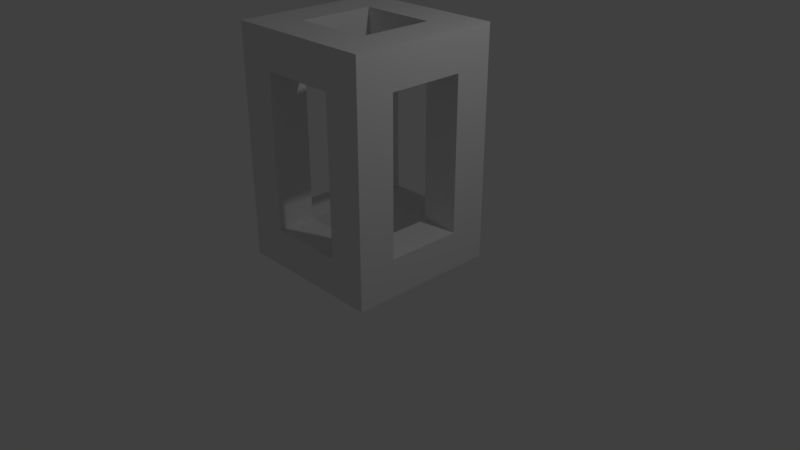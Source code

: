 # Source: boxborderdesign.blend  (saved by Blender 2.79.0; exported with 4.5.12 LTS)
import bpy
from mathutils import Matrix  # noqa: F401  (used for matrix-valued properties, if any)

bpy.ops.wm.read_factory_settings(use_empty=True)
scene = bpy.context.scene
scene.name = 'Scene'

# ---- collections
col_collection_1 = bpy.data.collections.new('Collection 1'); scene.collection.children.link(col_collection_1)

# ---- world
world_world = bpy.data.worlds.new('World'); scene.world = world_world
world_world.color = (0.05088, 0.05088, 0.05088)
world_world.use_sun_shadow = False
world_world.sun_shadow_jitter_overblur = 0.0
world_world.cycles.sampling_method = 'MANUAL'

# ---- cameras
cam_camera = bpy.data.cameras.new('Camera')
cam_camera.clip_end = 100.0
cam_camera.lens = 35.0
cam_camera.sensor_width = 32.0
cam_camera.sensor_height = 18.0
cam_camera.ortho_scale = 7.314
cam_camera.dof.focus_distance = 0.0
cam_camera.dof.aperture_fstop = 128.0

# ---- lights
light_lamp = bpy.data.lights.new('Lamp', 'POINT')
light_lamp.transmission_factor = 0.0
light_lamp.cutoff_distance = 30.0
light_lamp.energy = 100.0
light_lamp.shadow_buffer_clip_start = 1.001
light_lamp.shadow_soft_size = 0.1
light_lamp.shadow_maximum_resolution = 0.006
light_lamp.use_absolute_resolution = True

# ---- meshes
me_plane = bpy.data.meshes.new('Plane')
me_plane.from_pydata([(-1.0, -1.0, 0.0), (1.0, -1.0, 0.0), (-1.0, 1.0, 0.0), (1.0, 1.0, 0.0), (-1.0, 0.0, 0.0), (0.0, -1.0, 0.0), (1.0, 0.0, 0.0), (0.0, 1.0, 0.0), (-0.5, 1.0, 1.0), (-1.0, -0.5, 0.0), (0.5, -1.0, 0.0), (1.0, 0.5, 0.0), (-0.5, 1.0, 0.0), (-1.0, 0.5, 0.0), (-0.5, -1.0, 0.0), (1.0, -0.5, 0.0), (0.5, 1.0, 0.0), (0.0, 0.5, 0.0), (0.0, -0.5, 0.0), (-0.5, 0.0, 0.0), (0.5, 0.0, 0.0), (0.5, -0.5, 0.0), (-0.5, -0.5, 0.0), (-0.5, 0.5, 0.0), (0.5, 0.5, 0.0), (-1.0, -0.5, 0.5), (-1.0, -1.0, 0.5), (0.5, -1.0, 0.5), (1.0, -1.0, 0.5), (1.0, 0.5, 0.5), (1.0, 1.0, 0.5), (-0.5, 1.0, 0.5), (-1.0, 1.0, 0.5), (-1.0, 0.5, 0.5), (-1.0, 0.0, 0.5), (-0.5, -1.0, 0.5), (0.0, -1.0, 0.5), (1.0, -0.5, 0.5), (1.0, 0.0, 0.5), (0.5, 1.0, 0.5), (0.0, 1.0, 0.5), (0.0, 0.5, 0.5), (-0.5, 0.0, 0.5), (0.0, -0.5, 0.5), (0.5, 0.0, 0.5), (0.5, -0.5, 0.5), (-0.5, -0.5, 0.5), (-0.5, 0.5, 0.5), (0.5, 0.5, 0.5), (-1.0, -0.5, 1.5), (-1.0, -1.0, 1.5), (0.5, -1.0, 1.5), (1.0, -1.0, 1.5), (1.0, 0.5, 1.5), (1.0, 1.0, 1.5), (-0.5, 1.0, 1.5), (-1.0, 1.0, 1.5), (-1.0, 0.5, 1.5), (-0.5, -1.0, 1.5), (1.0, -0.5, 1.5), (0.5, 1.0, 1.5), (0.5, -0.5, 1.5), (-0.5, -0.5, 1.5), (-0.5, 0.5, 1.5), (0.5, 0.5, 1.5), (-1.0, -0.5, 2.499), (-1.0, -1.0, 2.499), (0.5, -1.0, 2.499), (1.0, -1.0, 2.499), (1.0, 0.5, 2.499), (1.0, 1.0, 2.499), (-0.5, 1.0, 2.499), (-1.0, 1.0, 2.499), (-1.0, 0.5, 2.499), (-0.5, -1.0, 2.499), (1.0, -0.5, 2.499), (0.5, 1.0, 2.499), (0.5, -0.5, 2.499), (-0.5, -0.5, 2.499), (-0.5, 0.5, 2.499), (0.5, 0.5, 2.499), (-1.0, -0.5, 2.999), (-1.0, -1.0, 2.999), (0.5, -1.0, 2.999), (1.0, -1.0, 2.999), (1.0, 0.5, 2.999), (1.0, 1.0, 2.999), (-0.5, 1.0, 2.999), (-1.0, 1.0, 2.999), (-1.0, 0.5, 2.999), (-0.5, -1.0, 2.999), (1.0, -0.5, 2.999), (0.5, 1.0, 2.999), (0.5, -0.5, 2.999), (-0.5, -0.5, 2.999), (-0.5, 0.5, 2.999), (0.5, 0.5, 2.999), (0.0, -1.0, 2.499), (0.0, -0.5, 2.499), (0.0, -1.0, 2.999), (0.0, -0.5, 2.999), (-0.5, 0.0, 2.499), (-1.0, 0.0, 2.499), (-0.5, 0.0, 2.999), (-1.0, 0.0, 2.999), (1.0, 0.0, 2.499), (0.5, 0.0, 2.499), (1.0, 0.0, 2.999), (0.5, 0.0, 2.999), (0.0, 0.5, 2.499), (0.0, 1.0, 2.499), (0.0, 0.5, 2.999), (0.0, 1.0, 2.999), (-0.5, 0.5, 1.0), (-1.0, 0.5, 1.0), (-1.0, 1.0, 1.0), (1.0, 0.5, 1.0), (0.5, 0.5, 1.0), (1.0, 1.0, 1.0), (0.5, 1.0, 1.0), (-1.0, 1.0, 2.001), (-0.5, 1.0, 2.001), (-1.0, 0.5, 2.001), (-0.5, 0.5, 2.001), (1.0, 0.5, 2.001), (0.5, 0.5, 2.001), (1.0, 1.0, 2.001), (0.5, 1.0, 2.001), (0.5, -1.0, 2.001), (0.5, -0.5, 2.001), (1.0, -1.0, 2.001), (1.0, -0.5, 2.001), (0.5, -1.0, 1.0), (0.5, -0.5, 1.0), (1.0, -0.5, 1.0), (1.0, -1.0, 1.0), (-0.5, -0.5, 2.001), (-0.5, -1.0, 2.001), (-1.0, -0.5, 2.001), (-1.0, -1.0, 2.001), (-1.0, -0.5, 1.0), (-0.5, -0.5, 1.0), (-1.0, -1.0, 1.0), (-0.5, -1.0, 1.0)], [], [(12, 2, 32, 31), (0, 14, 35, 26), (47, 31, 8, 113), (11, 3, 30, 29), (32, 33, 114, 115), (20, 21, 45, 44), (18, 22, 46, 43), (2, 13, 33, 32), (10, 1, 28, 27), (17, 24, 48, 41), (7, 12, 31, 40), (9, 0, 26, 25), (33, 47, 113, 114), (24, 20, 44, 48), (31, 32, 115, 8), (16, 7, 40, 39), (133, 132, 51, 61), (47, 41, 40, 31), (45, 37, 38, 44), (36, 27, 45, 43), (113, 8, 55, 63), (25, 46, 42, 34), (117, 116, 53, 64), (35, 36, 43, 46), (141, 140, 49, 62), (34, 42, 47, 33), (41, 48, 39, 40), (44, 38, 29, 48), (1, 15, 37, 28), (19, 23, 47, 42), (21, 18, 43, 45), (13, 4, 34, 33), (3, 16, 39, 30), (4, 9, 25, 34), (14, 5, 36, 35), (23, 17, 41, 47), (5, 10, 27, 36), (22, 19, 42, 46), (15, 6, 38, 37), (6, 11, 29, 38), (131, 129, 77, 75), (128, 130, 68, 67), (129, 128, 67, 77), (125, 124, 69, 80), (115, 114, 57, 56), (140, 142, 50, 49), (142, 143, 58, 50), (114, 113, 63, 57), (134, 133, 61, 59), (132, 135, 52, 51), (135, 134, 59, 52), (116, 118, 54, 53), (118, 119, 60, 54), (119, 117, 64, 60), (143, 141, 62, 58), (8, 115, 56, 55), (70, 76, 92, 86), (92, 76, 110, 112), (68, 75, 91, 84), (94, 78, 101, 103), (124, 126, 70, 69), (137, 136, 78, 74), (121, 120, 72, 71), (136, 138, 65, 78), (120, 122, 73, 72), (123, 121, 71, 79), (139, 137, 74, 66), (122, 123, 79, 73), (130, 131, 75, 68), (127, 125, 80, 76), (126, 127, 76, 70), (138, 139, 66, 65), (96, 85, 86, 92), (83, 84, 91, 93), (82, 90, 94, 81), (89, 95, 87, 88), (65, 66, 82, 81), (85, 96, 108, 107), (83, 93, 100, 99), (67, 68, 84, 83), (75, 77, 106, 105), (69, 70, 86, 85), (94, 90, 99, 100), (71, 72, 88, 87), (78, 65, 102, 101), (72, 73, 89, 88), (87, 95, 111, 112), (66, 74, 90, 82), (78, 94, 100, 98), (67, 83, 99, 97), (74, 78, 98, 97), (77, 67, 97, 98), (90, 74, 97, 99), (93, 77, 98, 100), (89, 73, 102, 104), (65, 81, 104, 102), (95, 89, 104, 103), (81, 94, 103, 104), (79, 95, 103, 101), (73, 79, 101, 102), (96, 80, 106, 108), (93, 91, 107, 108), (91, 75, 105, 107), (77, 93, 108, 106), (80, 69, 105, 106), (69, 85, 107, 105), (76, 80, 109, 110), (79, 71, 110, 109), (71, 87, 112, 110), (80, 96, 111, 109), (95, 79, 109, 111), (96, 92, 112, 111), (6, 15, 21, 20), (6, 20, 24, 11), (11, 24, 16, 3), (16, 24, 17, 7), (7, 17, 23, 12), (12, 23, 13, 2), (13, 23, 19, 4), (4, 19, 22, 9), (9, 22, 14, 0), (14, 22, 18, 5), (5, 18, 21, 10), (10, 21, 15, 1), (39, 48, 117, 119), (30, 39, 119, 118), (29, 30, 118, 116), (48, 29, 116, 117), (57, 63, 123, 122), (63, 55, 121, 123), (56, 57, 122, 120), (55, 56, 120, 121), (54, 60, 127, 126), (60, 64, 125, 127), (53, 54, 126, 124), (64, 53, 124, 125), (52, 59, 131, 130), (61, 51, 128, 129), (51, 52, 130, 128), (59, 61, 129, 131), (28, 37, 134, 135), (27, 28, 135, 132), (37, 45, 133, 134), (45, 27, 132, 133), (49, 50, 139, 138), (50, 58, 137, 139), (62, 49, 138, 136), (58, 62, 136, 137), (35, 46, 141, 143), (26, 35, 143, 142), (25, 26, 142, 140), (46, 25, 140, 141)])
me_plane.use_remesh_preserve_volume = False
me_plane.use_remesh_preserve_attributes = False
me_plane.use_mirror_vertex_groups = False
me_plane.update()

# ---- objects
ob_plane = bpy.data.objects.new('Plane', me_plane)
ob_lamp = bpy.data.objects.new('Lamp', light_lamp)
ob_camera = bpy.data.objects.new('Camera', cam_camera)

# ---- transforms, parenting, visibility, modifiers, constraints
ob_plane.location = (0.0, 0.0, 0.0)
ob_plane.lineart.crease_threshold = 0.0
ob_lamp.location = (4.076, 1.005, 5.904)
ob_lamp.rotation_euler = (0.6503, 0.05522, 1.866)
ob_lamp.lock_rotations_4d = False
ob_lamp.empty_display_type = 'ARROWS'
ob_lamp.color = (0.0, 0.0, 0.0, 0.0)
ob_lamp.lineart.crease_threshold = 0.0
ob_camera.location = (7.481, -6.508, 5.344)
ob_camera.rotation_euler = (1.109, 0.0, 0.8149)
ob_camera.lock_rotations_4d = False
ob_camera.empty_display_type = 'ARROWS'
ob_camera.color = (0.0, 0.0, 0.0, 0.0)
ob_camera.display_type = 'WIRE'
ob_camera.lineart.crease_threshold = 0.0

# ---- collection membership
col_collection_1.objects.link(ob_plane)
col_collection_1.objects.link(ob_lamp)
col_collection_1.objects.link(ob_camera)

# ---- scene / render settings (as saved in the file)
scene.camera = ob_camera
scene.frame_start = 1; scene.frame_end = 250; scene.frame_set(1)
scene.render.engine = 'BLENDER_EEVEE_NEXT'
scene.render.resolution_percentage = 50
scene.render.dither_intensity = 0.0
scene.cycles.use_denoising = False
scene.cycles.samples = 128
scene.cycles.sampling_pattern = 'TABULATED_SOBOL'
scene.cycles.use_adaptive_sampling = False
scene.cycles.use_light_tree = False
scene.cycles.blur_glossy = 0.0
scene.cycles.sample_clamp_indirect = 0.0
scene.view_settings.view_transform = 'Standard'
bpy.context.view_layer.update()
